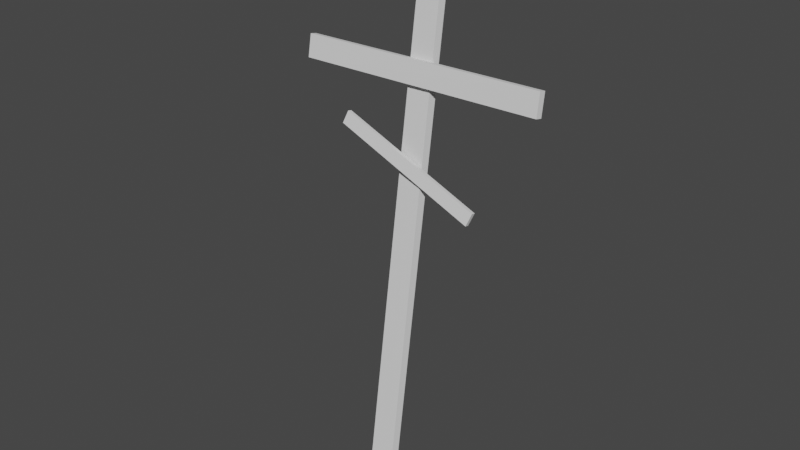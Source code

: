 # Source: cross2.blend  (saved by Blender 2.91.10; exported with 4.5.12 LTS)
import bpy
from mathutils import Matrix  # noqa: F401  (used for matrix-valued properties, if any)

bpy.ops.wm.read_factory_settings(use_empty=True)
scene = bpy.context.scene
scene.name = 'Scene'

# ---- collections
col_collection = bpy.data.collections.new('Collection'); scene.collection.children.link(col_collection)

# ---- world
world_world = bpy.data.worlds.new('World'); scene.world = world_world
world_world.use_nodes = True; world_world.node_tree.nodes.clear()
_N = world_world.node_tree.nodes; _L = world_world.node_tree.links
n0 = _N.new('ShaderNodeOutputWorld'); n0.name = 'World Output'; n0.location = (300, 300)
n1 = _N.new('ShaderNodeBackground'); n1.name = 'Background'; n1.location = (10, 300)
n1.inputs[0].default_value = (0.05088, 0.05088, 0.05088, 1.0)
_L.new(n1.outputs[0], n0.inputs[0])
n0.is_active_output = True
world_world.color = (0.05088, 0.05088, 0.05088)
world_world.use_sun_shadow = False
world_world.sun_shadow_jitter_overblur = 0.0

# ---- meshes
me_cube_003 = bpy.data.meshes.new('Cube.003')
me_cube_003.from_pydata([(0.2446, 1.174, 0.6083), (-0.2471, 1.208, 0.7851), (0.2446, 1.186, 0.6057), (-0.2471, 1.221, 0.7825), (0.2598, 1.182, 0.6489), (-0.2319, 1.216, 0.8256), (0.2597, 1.195, 0.6462), (-0.232, 1.229, 0.823), (0.02275, 1.356, 1.425), (0.1038, 0.9895, -0.3661), (0.0256, 1.382, 1.42), (0.1066, 1.015, -0.3713), (-0.06365, 1.364, 1.419), (0.01738, 0.9979, -0.3718), (-0.0608, 1.39, 1.414), (0.02024, 1.024, -0.3769), (0.4302, 1.217, 0.9654), (-0.4465, 1.274, 0.9314), (0.4317, 1.238, 0.9613), (-0.4449, 1.296, 0.9273), (0.4283, 1.231, 1.038), (-0.4483, 1.289, 1.004), (0.4299, 1.252, 1.034), (-0.4468, 1.31, 0.9999)], [], [(0, 1, 3, 2), (2, 3, 7, 6), (6, 7, 5, 4), (4, 5, 1, 0), (2, 6, 4, 0), (7, 3, 1, 5), (8, 9, 11, 10), (10, 11, 15, 14), (14, 15, 13, 12), (12, 13, 9, 8), (10, 14, 12, 8), (15, 11, 9, 13), (16, 17, 19, 18), (18, 19, 23, 22), (22, 23, 21, 20), (20, 21, 17, 16), (18, 22, 20, 16), (23, 19, 17, 21)])
_uv = me_cube_003.uv_layers.new(name='UVMap')
_uv.uv.foreach_set('vector', [0.864, 0.6799, 0.864, 0.8158, 0.7281, 0.8158, 0.7281, 0.6799, 0.7281, 0.6799, 0.5922, 0.6799, 0.5922, 0.544, 0.7281, 0.544, 0.7281, 0.544, 0.7281, 0.4081, 0.864, 0.4081, 0.864, 0.544, 0.864, 0.544, 0.9999, 0.544, 0.9999, 0.6799, 0.864, 0.6799, 0.7281, 0.6799, 0.7281, 0.544, 0.864, 0.544, 0.864, 0.6799, 0.5922, 0.544, 0.5922, 0.6799, 0.4563, 0.6799, 0.4563, 0.544, 0.864, 0.2719, 0.864, 0.4078, 0.7281, 0.4078, 0.7281, 0.2719, 0.7281, 0.2719, 0.5922, 0.2719, 0.5922, 0.136, 0.7281, 0.136, 0.7281, 0.136, 0.7281, 0.0001468, 0.864, 0.0001468, 0.864, 0.136, 0.864, 0.136, 0.9999, 0.136, 0.9999, 0.2719, 0.864, 0.2719, 0.7281, 0.2719, 0.7281, 0.136, 0.864, 0.136, 0.864, 0.2719, 0.5922, 0.136, 0.5922, 0.2719, 0.4563, 0.2719, 0.4563, 0.136, 0.304, 0.304, 0.456, 0.304, 0.456, 0.456, 0.304, 0.456, 0.304, 0.456, 0.304, 0.6079, 0.1521, 0.6079, 0.1521, 0.456, 0.1521, 0.456, 0.0001468, 0.456, 0.0001468, 0.304, 0.1521, 0.304, 0.1521, 0.304, 0.1521, 0.1521, 0.304, 0.1521, 0.304, 0.304, 0.304, 0.456, 0.1521, 0.456, 0.1521, 0.304, 0.304, 0.304, 0.1521, 0.0001468, 0.304, 0.0001468, 0.304, 0.1521, 0.1521, 0.1521])
me_cube_003.use_remesh_fix_poles = True
me_cube_003.use_remesh_preserve_attributes = False
me_cube_003.use_mirror_vertex_groups = False
me_cube_003.update()

# ---- objects
ob_cube_002 = bpy.data.objects.new('Cube.002', me_cube_003)

# ---- transforms, parenting, visibility, modifiers, constraints
ob_cube_002.location = (0.0, 0.0, 0.0)
ob_cube_002.lineart.crease_threshold = 0.0

# ---- collection membership
col_collection.objects.link(ob_cube_002)

# ---- scene / render settings (as saved in the file)
scene.frame_start = 1; scene.frame_end = 250; scene.frame_set(1)
scene.render.engine = 'BLENDER_EEVEE_NEXT'
scene.cycles.use_denoising = False
scene.cycles.samples = 128
scene.cycles.sampling_pattern = 'TABULATED_SOBOL'
scene.cycles.use_adaptive_sampling = False
scene.cycles.use_light_tree = False
scene.view_settings.view_transform = 'Filmic'
bpy.context.view_layer.update()

# ---- added for rendering (the .blend has no active camera and no usable light): camera, sun
cam_auto = bpy.data.cameras.new('AutoCamera')
cam_auto.lens = 50.0
cam_auto.sensor_width = 36.0
cam_auto.clip_end = 1000.0
ob_auto_camera = bpy.data.objects.new('AutoCamera', cam_auto)
scene.collection.objects.link(ob_auto_camera)
ob_auto_camera.location = (1.88364, -1.08055, 2.0375)
ob_auto_camera.rotation_euler = (1.09748, -7.21219e-08, 0.694738)
scene.camera = ob_auto_camera
light_auto_sun = bpy.data.lights.new('AutoSun', 'SUN')
light_auto_sun.energy = 3.0
light_auto_sun.angle = 0.0523599
ob_auto_sun = bpy.data.objects.new('AutoSun', light_auto_sun)
scene.collection.objects.link(ob_auto_sun)
ob_auto_sun.rotation_euler = (0.872665, 0.174533, 0.523599)
bpy.context.view_layer.update()
